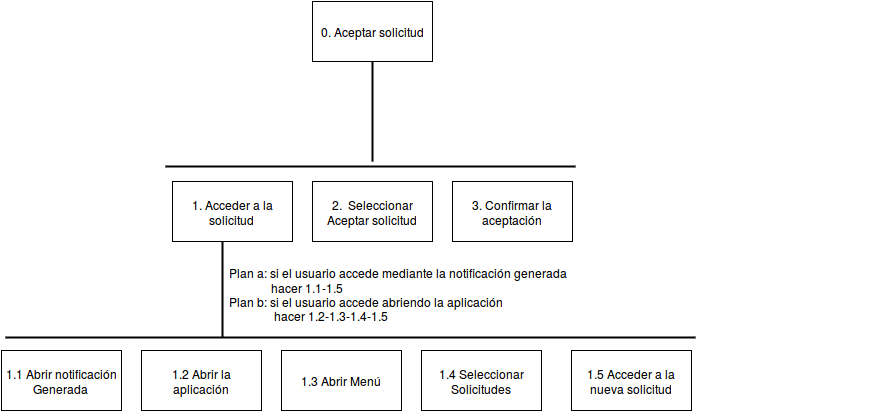

The diagram above was exported from draw.io. Its source (the exported page's mxGraphModel, read from the mxfile embedded in the PNG):
<mxGraphModel dx="1071" dy="451" grid="1" gridSize="10" guides="1" tooltips="1" connect="1" arrows="1" fold="1" page="1" pageScale="1" pageWidth="1169" pageHeight="826" math="0" shadow="0">
  <root>
    <mxCell id="0" />
    <mxCell id="1" parent="0" />
    <mxCell id="20eb06046de35004-2" value="0. Aceptar solicitud&lt;br&gt;" style="whiteSpace=wrap;html=1;" vertex="1" parent="1">
      <mxGeometry x="327" y="40" width="120" height="60" as="geometry" />
    </mxCell>
    <mxCell id="20eb06046de35004-3" value="1. Acceder a la solicitud&lt;br&gt;" style="whiteSpace=wrap;html=1;" vertex="1" parent="1">
      <mxGeometry x="187" y="220" width="120" height="60" as="geometry" />
    </mxCell>
    <mxCell id="20eb06046de35004-4" value="" style="line;strokeWidth=2;direction=south;html=1;" vertex="1" parent="1">
      <mxGeometry x="382" y="100" width="10" height="100" as="geometry" />
    </mxCell>
    <mxCell id="20eb06046de35004-5" value="" style="line;strokeWidth=2;html=1;" vertex="1" parent="1">
      <mxGeometry x="180" y="200" width="410" height="10" as="geometry" />
    </mxCell>
    <mxCell id="20eb06046de35004-6" value="2. &amp;nbsp;Seleccionar Aceptar solicitud&lt;br&gt;" style="whiteSpace=wrap;html=1;" vertex="1" parent="1">
      <mxGeometry x="327" y="220" width="120" height="60" as="geometry" />
    </mxCell>
    <mxCell id="20eb06046de35004-7" value="3. Confirmar la aceptación&lt;br&gt;" style="whiteSpace=wrap;html=1;" vertex="1" parent="1">
      <mxGeometry x="467" y="220" width="120" height="60" as="geometry" />
    </mxCell>
    <mxCell id="20eb06046de35004-12" value="1.1 Abrir notificación Generada&lt;br&gt;" style="whiteSpace=wrap;html=1;" vertex="1" parent="1">
      <mxGeometry x="16" y="389" width="120" height="60" as="geometry" />
    </mxCell>
    <mxCell id="20eb06046de35004-13" value="1.2 Abrir la aplicación&lt;br&gt;" style="whiteSpace=wrap;html=1;" vertex="1" parent="1">
      <mxGeometry x="156" y="389" width="120" height="60" as="geometry" />
    </mxCell>
    <mxCell id="20eb06046de35004-14" value="1.3 Abrir Menú&lt;br&gt;" style="whiteSpace=wrap;html=1;" vertex="1" parent="1">
      <mxGeometry x="296" y="389" width="120" height="60" as="geometry" />
    </mxCell>
    <mxCell id="20eb06046de35004-15" value="1.4 Seleccionar Solicitudes&lt;br&gt;" style="whiteSpace=wrap;html=1;" vertex="1" parent="1">
      <mxGeometry x="436" y="389" width="120" height="60" as="geometry" />
    </mxCell>
    <mxCell id="20eb06046de35004-16" value="1.5 Acceder a la nueva solicitud" style="whiteSpace=wrap;html=1;" vertex="1" parent="1">
      <mxGeometry x="586" y="389" width="120" height="60" as="geometry" />
    </mxCell>
    <mxCell id="20eb06046de35004-19" value="" style="line;strokeWidth=2;direction=south;html=1;" vertex="1" parent="1">
      <mxGeometry x="232" y="280" width="10" height="96" as="geometry" />
    </mxCell>
    <mxCell id="20eb06046de35004-20" value="" style="line;strokeWidth=2;html=1;" vertex="1" parent="1">
      <mxGeometry x="20" y="371" width="690" height="10" as="geometry" />
    </mxCell>
    <mxCell id="20eb06046de35004-25" value="Plan a: si el usuario accede mediante la notificación generada&lt;div&gt;&amp;nbsp; &amp;nbsp; &amp;nbsp; &amp;nbsp; &amp;nbsp; &amp;nbsp; &amp;nbsp; hacer 1.1-1.5 &amp;nbsp; &amp;nbsp;&lt;div&gt;Plan b: si el usuario accede abriendo la aplicación&lt;/div&gt;&lt;/div&gt;&lt;div&gt;&amp;nbsp; &amp;nbsp; &amp;nbsp; &amp;nbsp; &amp;nbsp; &amp;nbsp; &amp;nbsp; &amp;nbsp;hacer 1.2-1.3-1.4-1.5&lt;/div&gt;" style="text;html=1;" vertex="1" parent="1">
      <mxGeometry x="242" y="298" width="660" height="30" as="geometry" />
    </mxCell>
  </root>
</mxGraphModel>